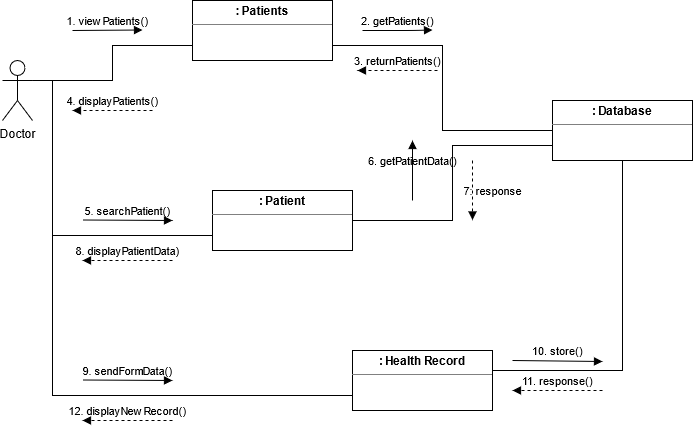

The diagram above was exported from draw.io. Its source (the exported page's mxGraphModel, read from the mxfile embedded in the PNG):
<mxGraphModel dx="1374" dy="533" grid="1" gridSize="10" guides="1" tooltips="1" connect="1" arrows="1" fold="1" page="1" pageScale="1" pageWidth="850" pageHeight="1100" math="0" shadow="0">
  <root>
    <mxCell id="0" />
    <mxCell id="1" parent="0" />
    <mxCell id="VzJ9Jg4iZxORdSz6nyE--7" style="edgeStyle=orthogonalEdgeStyle;rounded=0;orthogonalLoop=1;jettySize=auto;html=1;exitX=1;exitY=0.3333333333333333;exitDx=0;exitDy=0;exitPerimeter=0;entryX=0;entryY=0.75;entryDx=0;entryDy=0;endArrow=none;endFill=0;" parent="1" source="VzJ9Jg4iZxORdSz6nyE--1" target="VzJ9Jg4iZxORdSz6nyE--6" edge="1">
      <mxGeometry relative="1" as="geometry" />
    </mxCell>
    <mxCell id="VzJ9Jg4iZxORdSz6nyE--14" style="edgeStyle=orthogonalEdgeStyle;rounded=0;orthogonalLoop=1;jettySize=auto;html=1;exitX=1;exitY=0.3333333333333333;exitDx=0;exitDy=0;exitPerimeter=0;endArrow=none;endFill=0;entryX=0;entryY=0.75;entryDx=0;entryDy=0;" parent="1" source="VzJ9Jg4iZxORdSz6nyE--1" target="VzJ9Jg4iZxORdSz6nyE--15" edge="1">
      <mxGeometry relative="1" as="geometry">
        <mxPoint x="120" y="390" as="targetPoint" />
        <Array as="points">
          <mxPoint x="120" y="190" />
          <mxPoint x="120" y="345" />
        </Array>
      </mxGeometry>
    </mxCell>
    <mxCell id="VzJ9Jg4iZxORdSz6nyE--18" style="edgeStyle=orthogonalEdgeStyle;rounded=0;orthogonalLoop=1;jettySize=auto;html=1;exitX=1;exitY=0.3333333333333333;exitDx=0;exitDy=0;exitPerimeter=0;endArrow=none;endFill=0;entryX=0;entryY=0.75;entryDx=0;entryDy=0;" parent="1" source="VzJ9Jg4iZxORdSz6nyE--1" target="VzJ9Jg4iZxORdSz6nyE--19" edge="1">
      <mxGeometry relative="1" as="geometry">
        <mxPoint x="120" y="530" as="targetPoint" />
        <Array as="points">
          <mxPoint x="120" y="190" />
          <mxPoint x="120" y="505" />
        </Array>
      </mxGeometry>
    </mxCell>
    <mxCell id="VzJ9Jg4iZxORdSz6nyE--1" value="Doctor" style="shape=umlActor;verticalLabelPosition=bottom;verticalAlign=top;html=1;outlineConnect=0;" parent="1" vertex="1">
      <mxGeometry x="70" y="170" width="30" height="60" as="geometry" />
    </mxCell>
    <mxCell id="VzJ9Jg4iZxORdSz6nyE--10" style="edgeStyle=orthogonalEdgeStyle;rounded=0;orthogonalLoop=1;jettySize=auto;html=1;exitX=1;exitY=0.75;exitDx=0;exitDy=0;entryX=0;entryY=0.5;entryDx=0;entryDy=0;endArrow=none;endFill=0;" parent="1" source="VzJ9Jg4iZxORdSz6nyE--6" target="VzJ9Jg4iZxORdSz6nyE--8" edge="1">
      <mxGeometry relative="1" as="geometry" />
    </mxCell>
    <mxCell id="VzJ9Jg4iZxORdSz6nyE--6" value="&lt;p style=&quot;margin: 0px ; margin-top: 4px ; text-align: center&quot;&gt;&lt;b&gt;: Patients&lt;br&gt;&lt;/b&gt;&lt;/p&gt;&lt;hr size=&quot;1&quot;&gt;&lt;div style=&quot;height: 2px&quot; align=&quot;center&quot;&gt;&lt;br&gt;&lt;/div&gt;" style="verticalAlign=top;align=left;overflow=fill;fontSize=12;fontFamily=Helvetica;html=1;" parent="1" vertex="1">
      <mxGeometry x="260" y="110" width="140" height="60" as="geometry" />
    </mxCell>
    <mxCell id="VzJ9Jg4iZxORdSz6nyE--8" value="&lt;p style=&quot;margin: 0px ; margin-top: 4px ; text-align: center&quot;&gt;&lt;b&gt;: Database&lt;br&gt;&lt;/b&gt;&lt;/p&gt;&lt;hr size=&quot;1&quot;&gt;&lt;div style=&quot;height: 2px&quot; align=&quot;center&quot;&gt;&lt;br&gt;&lt;/div&gt;" style="verticalAlign=top;align=left;overflow=fill;fontSize=12;fontFamily=Helvetica;html=1;" parent="1" vertex="1">
      <mxGeometry x="620" y="210" width="140" height="60" as="geometry" />
    </mxCell>
    <mxCell id="VzJ9Jg4iZxORdSz6nyE--9" value="1. viewPatients()" style="html=1;verticalAlign=bottom;labelBackgroundColor=none;endArrow=block;endFill=1;" parent="1" edge="1">
      <mxGeometry width="160" relative="1" as="geometry">
        <mxPoint x="140" y="140" as="sourcePoint" />
        <mxPoint x="210" y="139.5" as="targetPoint" />
      </mxGeometry>
    </mxCell>
    <mxCell id="VzJ9Jg4iZxORdSz6nyE--11" value="2. getPatients()" style="html=1;verticalAlign=bottom;labelBackgroundColor=none;endArrow=block;endFill=1;" parent="1" edge="1">
      <mxGeometry width="160" relative="1" as="geometry">
        <mxPoint x="430" y="140" as="sourcePoint" />
        <mxPoint x="500" y="139.5" as="targetPoint" />
        <Array as="points">
          <mxPoint x="480" y="140" />
        </Array>
      </mxGeometry>
    </mxCell>
    <mxCell id="VzJ9Jg4iZxORdSz6nyE--12" value="3. returnPatients()" style="html=1;verticalAlign=bottom;labelBackgroundColor=none;endArrow=block;endFill=1;dashed=1;" parent="1" edge="1">
      <mxGeometry width="160" relative="1" as="geometry">
        <mxPoint x="505" y="180" as="sourcePoint" />
        <mxPoint x="425" y="180" as="targetPoint" />
      </mxGeometry>
    </mxCell>
    <mxCell id="VzJ9Jg4iZxORdSz6nyE--13" value="4. displayPatients()" style="html=1;verticalAlign=bottom;labelBackgroundColor=none;endArrow=block;endFill=1;dashed=1;" parent="1" edge="1">
      <mxGeometry width="160" relative="1" as="geometry">
        <mxPoint x="220" y="220" as="sourcePoint" />
        <mxPoint x="140" y="220" as="targetPoint" />
      </mxGeometry>
    </mxCell>
    <mxCell id="EMkNuxkGFTyoB_nceoye-1" style="edgeStyle=orthogonalEdgeStyle;rounded=0;orthogonalLoop=1;jettySize=auto;html=1;exitX=1;exitY=0.5;exitDx=0;exitDy=0;entryX=0;entryY=0.75;entryDx=0;entryDy=0;endArrow=none;endFill=0;" parent="1" source="VzJ9Jg4iZxORdSz6nyE--15" target="VzJ9Jg4iZxORdSz6nyE--8" edge="1">
      <mxGeometry relative="1" as="geometry" />
    </mxCell>
    <mxCell id="VzJ9Jg4iZxORdSz6nyE--15" value="&lt;p style=&quot;margin: 0px ; margin-top: 4px ; text-align: center&quot;&gt;&lt;b&gt;: Patient&lt;br&gt;&lt;/b&gt;&lt;/p&gt;&lt;hr size=&quot;1&quot;&gt;&lt;div style=&quot;height: 2px&quot; align=&quot;center&quot;&gt;&lt;br&gt;&lt;/div&gt;" style="verticalAlign=top;align=left;overflow=fill;fontSize=12;fontFamily=Helvetica;html=1;" parent="1" vertex="1">
      <mxGeometry x="280" y="300" width="140" height="60" as="geometry" />
    </mxCell>
    <mxCell id="VzJ9Jg4iZxORdSz6nyE--16" value="5. searchPatient()" style="html=1;verticalAlign=bottom;labelBackgroundColor=none;endArrow=block;endFill=1;" parent="1" edge="1">
      <mxGeometry width="160" relative="1" as="geometry">
        <mxPoint x="150" y="329.5" as="sourcePoint" />
        <mxPoint x="240" y="330" as="targetPoint" />
      </mxGeometry>
    </mxCell>
    <mxCell id="VzJ9Jg4iZxORdSz6nyE--17" value="8. displayPatientData)" style="html=1;verticalAlign=bottom;labelBackgroundColor=none;endArrow=block;endFill=1;dashed=1;" parent="1" edge="1">
      <mxGeometry width="160" relative="1" as="geometry">
        <mxPoint x="240" y="370" as="sourcePoint" />
        <mxPoint x="150" y="370" as="targetPoint" />
      </mxGeometry>
    </mxCell>
    <mxCell id="VzJ9Jg4iZxORdSz6nyE--21" style="edgeStyle=orthogonalEdgeStyle;rounded=0;orthogonalLoop=1;jettySize=auto;html=1;exitX=1;exitY=0.25;exitDx=0;exitDy=0;entryX=0.5;entryY=1;entryDx=0;entryDy=0;endArrow=none;endFill=0;" parent="1" source="VzJ9Jg4iZxORdSz6nyE--19" target="VzJ9Jg4iZxORdSz6nyE--8" edge="1">
      <mxGeometry relative="1" as="geometry">
        <Array as="points">
          <mxPoint x="560" y="480" />
          <mxPoint x="690" y="480" />
        </Array>
      </mxGeometry>
    </mxCell>
    <mxCell id="VzJ9Jg4iZxORdSz6nyE--19" value="&lt;p style=&quot;margin: 0px ; margin-top: 4px ; text-align: center&quot;&gt;&lt;b&gt;: Health Record&lt;br&gt;&lt;/b&gt;&lt;/p&gt;&lt;hr size=&quot;1&quot;&gt;&lt;div style=&quot;height: 2px&quot; align=&quot;center&quot;&gt;&lt;br&gt;&lt;/div&gt;" style="verticalAlign=top;align=left;overflow=fill;fontSize=12;fontFamily=Helvetica;html=1;" parent="1" vertex="1">
      <mxGeometry x="420" y="460" width="140" height="60" as="geometry" />
    </mxCell>
    <mxCell id="VzJ9Jg4iZxORdSz6nyE--20" value="9. sendFormData()" style="html=1;verticalAlign=bottom;labelBackgroundColor=none;endArrow=block;endFill=1;" parent="1" edge="1">
      <mxGeometry width="160" relative="1" as="geometry">
        <mxPoint x="150" y="489.5" as="sourcePoint" />
        <mxPoint x="240" y="490" as="targetPoint" />
      </mxGeometry>
    </mxCell>
    <mxCell id="VzJ9Jg4iZxORdSz6nyE--22" value="10. store()" style="html=1;verticalAlign=bottom;labelBackgroundColor=none;endArrow=block;endFill=1;" parent="1" edge="1">
      <mxGeometry width="160" relative="1" as="geometry">
        <mxPoint x="580" y="470" as="sourcePoint" />
        <mxPoint x="670" y="471" as="targetPoint" />
      </mxGeometry>
    </mxCell>
    <mxCell id="VzJ9Jg4iZxORdSz6nyE--24" value="11. response()" style="html=1;verticalAlign=bottom;labelBackgroundColor=none;endArrow=block;endFill=1;dashed=1;" parent="1" edge="1">
      <mxGeometry width="160" relative="1" as="geometry">
        <mxPoint x="670" y="500" as="sourcePoint" />
        <mxPoint x="580" y="500" as="targetPoint" />
      </mxGeometry>
    </mxCell>
    <mxCell id="VzJ9Jg4iZxORdSz6nyE--25" value="12. displayNewRecord()" style="html=1;verticalAlign=bottom;labelBackgroundColor=none;endArrow=block;endFill=1;dashed=1;" parent="1" edge="1">
      <mxGeometry width="160" relative="1" as="geometry">
        <mxPoint x="240" y="530" as="sourcePoint" />
        <mxPoint x="150" y="530" as="targetPoint" />
      </mxGeometry>
    </mxCell>
    <mxCell id="EMkNuxkGFTyoB_nceoye-2" value="6. getPatientData()" style="html=1;verticalAlign=bottom;labelBackgroundColor=none;endArrow=block;endFill=1;" parent="1" edge="1">
      <mxGeometry width="160" relative="1" as="geometry">
        <mxPoint x="480" y="310" as="sourcePoint" />
        <mxPoint x="480" y="250" as="targetPoint" />
      </mxGeometry>
    </mxCell>
    <mxCell id="EMkNuxkGFTyoB_nceoye-3" value="7: response" style="html=1;verticalAlign=bottom;labelBackgroundColor=none;endArrow=block;endFill=1;dashed=1;" parent="1" edge="1">
      <mxGeometry x="0.3445" y="20" width="160" relative="1" as="geometry">
        <mxPoint x="540" y="270" as="sourcePoint" />
        <mxPoint x="540" y="329.5" as="targetPoint" />
        <mxPoint as="offset" />
      </mxGeometry>
    </mxCell>
  </root>
</mxGraphModel>